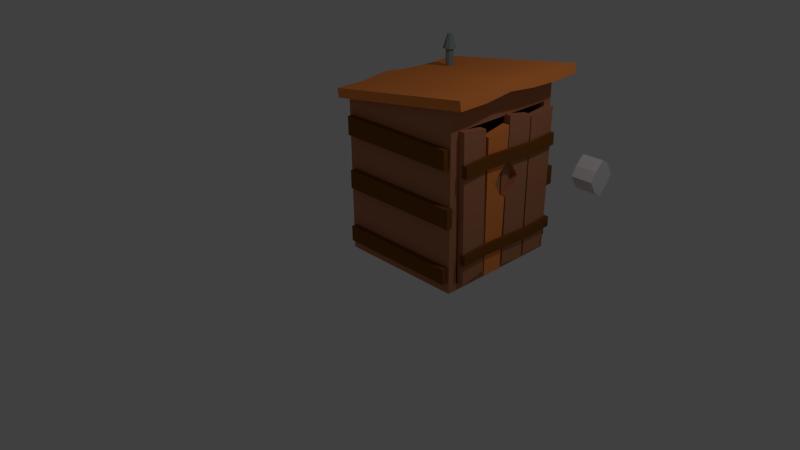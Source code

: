 # Source: OutHouse.blend  (saved by Blender 2.75.0; exported with 4.5.12 LTS)
import bpy
from mathutils import Matrix  # noqa: F401  (used for matrix-valued properties, if any)

bpy.ops.wm.read_factory_settings(use_empty=True)
scene = bpy.context.scene
scene.name = 'Scene'

# ---- collections
col_collection_1 = bpy.data.collections.new('Collection 1'); scene.collection.children.link(col_collection_1)

# ---- materials (node trees are filled in below, after node groups)
mat_thing = bpy.data.materials.new('THING')
mat_thing.alpha_threshold = 0.0
mat_thing.use_transparent_shadow = False
mat_thing.diffuse_color = (0.2449, 0.3588, 0.3588, 1.0)
mat_thing.roughness = 0.5
mat_woodbar = bpy.data.materials.new('WoodBar')
mat_woodbar.alpha_threshold = 0.0
mat_woodbar.use_transparent_shadow = False
mat_woodbar.diffuse_color = (0.2266, 0.07948, 0.01362, 1.0)
mat_woodbar.roughness = 0.5
mat_orangewood = bpy.data.materials.new('OrangeWood')
mat_orangewood.alpha_threshold = 0.0
mat_orangewood.use_transparent_shadow = False
mat_orangewood.diffuse_color = (1.0, 0.3012, 0.07126, 1.0)
mat_orangewood.roughness = 0.5
mat_lightishwood = bpy.data.materials.new('LightIshWood')
mat_lightishwood.alpha_threshold = 0.0
mat_lightishwood.use_transparent_shadow = False
mat_lightishwood.diffuse_color = (0.5382, 0.2208, 0.1119, 1.0)
mat_lightishwood.roughness = 0.5

# ---- material node trees

# ---- world
world_world = bpy.data.worlds.new('World'); scene.world = world_world
world_world.color = (0.05088, 0.05088, 0.05088)
world_world.use_sun_shadow = False
world_world.sun_shadow_jitter_overblur = 0.0
world_world.cycles.sampling_method = 'MANUAL'
world_world.cycles.sample_map_resolution = 256

# ---- cameras
cam_camera = bpy.data.cameras.new('Camera')
cam_camera.clip_end = 100.0
cam_camera.lens = 35.0
cam_camera.sensor_width = 32.0
cam_camera.sensor_height = 18.0
cam_camera.ortho_scale = 7.314
cam_camera.dof.focus_distance = 0.0
cam_camera.dof.aperture_fstop = 128.0

# ---- lights
light_lamp = bpy.data.lights.new('Lamp', 'POINT')
light_lamp.transmission_factor = 0.0
light_lamp.cutoff_distance = 30.0
light_lamp.energy = 100.0
light_lamp.shadow_buffer_clip_start = 1.001
light_lamp.shadow_soft_size = 0.1
light_lamp.shadow_maximum_resolution = 0.006
light_lamp.use_absolute_resolution = True
light_lamp.cycles.use_multiple_importance_sampling = False

# ---- meshes
me_cylinder = bpy.data.meshes.new('Cylinder')
me_cylinder.from_pydata([(0.0, 1.0, -1.0), (0.0, 1.0, 3.908), (0.7071, 0.7071, -1.0), (0.7071, 0.7071, 3.908), (1.0, -4.371e-08, -1.0), (1.0, -4.371e-08, 3.908), (0.7071, -0.7071, -1.0), (0.7071, -0.7071, 3.908), (-8.742e-08, -1.0, -1.0), (-8.742e-08, -1.0, 3.908), (-0.7071, -0.7071, -1.0), (-0.7071, -0.7071, 3.908), (-1.0, 1.192e-08, -1.0), (-1.0, 1.192e-08, 3.908), (-0.7071, 0.7071, -1.0), (-0.7071, 0.7071, 3.908), (1.233, 1.233, 3.951), (5.541e-09, 1.744, 3.951), (1.744, -8.176e-08, 3.951), (1.233, -1.233, 3.951), (-1.469e-07, -1.744, 3.951), (-1.233, -1.233, 3.951), (-1.744, 1.525e-08, 3.951), (-1.233, 1.233, 3.951), (0.4219, 0.4219, 7.591), (-4.712e-08, 0.5967, 7.591), (0.5967, -2.798e-08, 7.591), (0.4219, -0.4219, 7.591), (-9.928e-08, -0.5967, 7.591), (-0.4219, -0.4219, 7.591), (-0.5967, 5.219e-09, 7.591), (-0.4219, 0.4219, 7.591)], [], [(0, 1, 3, 2), (2, 3, 5, 4), (4, 5, 7, 6), (6, 7, 9, 8), (8, 9, 11, 10), (10, 11, 13, 12), (9, 7, 19, 20), (14, 15, 1, 0), (12, 13, 15, 14), (0, 2, 4, 6, 8, 10, 12, 14), (19, 18, 26, 27), (15, 13, 22, 23), (5, 3, 16, 18), (11, 9, 20, 21), (1, 15, 23, 17), (3, 1, 17, 16), (7, 5, 18, 19), (13, 11, 21, 22), (24, 25, 31, 30, 29, 28, 27, 26), (16, 17, 25, 24), (17, 23, 31, 25), (22, 21, 29, 30), (20, 19, 27, 28), (18, 16, 24, 26), (23, 22, 30, 31), (21, 20, 28, 29)])
me_cylinder.materials.append(mat_thing)
me_cylinder.use_remesh_preserve_volume = False
me_cylinder.use_remesh_preserve_attributes = False
me_cylinder.use_mirror_vertex_groups = False
me_cylinder.update()
me_cube_026 = bpy.data.meshes.new('Cube.026')
me_cube_026.from_pydata([(-1.0, -1.15, -1.15), (-1.0, -1.0, 1.0), (-1.0, 1.0, -1.0), (-1.0, 1.15, 1.15), (1.0, -1.15, -1.15), (1.0, -1.0, 1.0), (1.0, 1.0, -1.0), (1.0, 1.15, 1.15), (-1.0, -1.328, -0.3279), (-1.0, 1.328, 0.3279), (1.0, 1.328, 0.3279), (1.0, -1.328, -0.3279), (-1.0, -0.0487, 1.199), (-1.0, 0.0487, -1.199), (1.0, -0.0487, 1.199), (1.0, 0.0487, -1.199), (1.0, 0.0, 0.0), (-1.0, 0.0, 0.0)], [], [(17, 9, 2, 13), (9, 10, 6, 2), (16, 11, 4, 15), (11, 8, 0, 4), (13, 2, 6, 15), (14, 7, 3, 12), (5, 1, 8, 11), (14, 5, 11, 16), (3, 7, 10, 9), (12, 3, 9, 17), (1, 12, 17, 8), (7, 14, 16, 10), (5, 14, 12, 1), (0, 13, 15, 4), (10, 16, 15, 6), (8, 17, 13, 0)])
me_cube_026.use_remesh_preserve_volume = False
me_cube_026.use_remesh_preserve_attributes = False
me_cube_026.use_mirror_vertex_groups = False
me_cube_026.update()
me_cube_018 = bpy.data.meshes.new('Cube.018')
me_cube_018.from_pydata([(-1.0, -1.0, -1.0), (-1.0, -1.0, 1.0), (-1.0, 1.0, -1.0), (-1.0, 1.0, 1.0), (1.0, -1.0, -1.0), (1.0, -1.0, 1.0), (1.0, 1.0, -1.0), (1.0, 1.0, 1.0)], [], [(1, 3, 2, 0), (3, 7, 6, 2), (7, 5, 4, 6), (5, 1, 0, 4), (0, 2, 6, 4), (5, 7, 3, 1)])
me_cube_018.materials.append(mat_woodbar)
me_cube_018.use_remesh_preserve_volume = False
me_cube_018.use_remesh_preserve_attributes = False
me_cube_018.use_mirror_vertex_groups = False
me_cube_018.update()
me_cube_017 = bpy.data.meshes.new('Cube.017')
me_cube_017.from_pydata([(-1.0, -1.0, -1.0), (-1.0, -1.0, 1.0), (-1.0, 1.0, -1.0), (-1.0, 1.0, 1.0), (1.0, -1.0, -1.0), (1.0, -1.0, 1.0), (1.0, 1.0, -1.0), (1.0, 1.0, 1.0)], [], [(1, 3, 2, 0), (3, 7, 6, 2), (7, 5, 4, 6), (5, 1, 0, 4), (0, 2, 6, 4), (5, 7, 3, 1)])
me_cube_017.materials.append(mat_woodbar)
me_cube_017.use_remesh_preserve_volume = False
me_cube_017.use_remesh_preserve_attributes = False
me_cube_017.use_mirror_vertex_groups = False
me_cube_017.update()
me_cube_016 = bpy.data.meshes.new('Cube.016')
me_cube_016.from_pydata([(-1.0, -1.0, -1.0), (-1.0, -1.0, 1.0), (-1.0, 1.0, -1.0), (-1.0, 1.0, 1.0), (1.0, -1.0, -1.0), (1.0, -1.0, 1.0), (1.0, 1.0, -1.0), (1.0, 1.0, 1.0)], [], [(1, 3, 2, 0), (3, 7, 6, 2), (7, 5, 4, 6), (5, 1, 0, 4), (0, 2, 6, 4), (5, 7, 3, 1)])
me_cube_016.materials.append(mat_woodbar)
me_cube_016.use_remesh_preserve_volume = False
me_cube_016.use_remesh_preserve_attributes = False
me_cube_016.use_mirror_vertex_groups = False
me_cube_016.update()
me_cube_015 = bpy.data.meshes.new('Cube.015')
me_cube_015.from_pydata([(-1.0, -1.0, -1.0), (-1.0, -1.0, 1.0), (-1.0, 1.0, -1.0), (-1.0, 1.0, 1.0), (1.0, -1.0, -1.0), (1.0, -1.0, 1.0), (1.0, 1.0, -1.0), (1.0, 1.0, 1.0)], [], [(1, 3, 2, 0), (3, 7, 6, 2), (7, 5, 4, 6), (5, 1, 0, 4), (0, 2, 6, 4), (5, 7, 3, 1)])
me_cube_015.materials.append(mat_woodbar)
me_cube_015.use_remesh_preserve_volume = False
me_cube_015.use_remesh_preserve_attributes = False
me_cube_015.use_mirror_vertex_groups = False
me_cube_015.update()
me_cube_014 = bpy.data.meshes.new('Cube.014')
me_cube_014.from_pydata([(-1.0, -1.0, -1.0), (-1.0, -1.0, 1.0), (-1.0, 1.0, -1.0), (-1.0, 1.0, 1.0), (1.0, -1.0, -1.0), (1.0, -1.0, 1.0), (1.0, 1.0, -1.0), (1.0, 1.0, 1.0)], [], [(1, 3, 2, 0), (3, 7, 6, 2), (7, 5, 4, 6), (5, 1, 0, 4), (0, 2, 6, 4), (5, 7, 3, 1)])
me_cube_014.materials.append(mat_woodbar)
me_cube_014.use_remesh_preserve_volume = False
me_cube_014.use_remesh_preserve_attributes = False
me_cube_014.use_mirror_vertex_groups = False
me_cube_014.update()
me_cube_013 = bpy.data.meshes.new('Cube.013')
me_cube_013.from_pydata([(-1.0, -1.0, -1.0), (-1.0, -1.0, 1.0), (-1.0, 1.0, -1.0), (-1.0, 1.0, 1.0), (1.0, -1.0, -1.0), (1.0, -1.0, 1.0), (1.0, 1.0, -1.0), (1.0, 1.0, 1.0)], [], [(1, 3, 2, 0), (3, 7, 6, 2), (7, 5, 4, 6), (5, 1, 0, 4), (0, 2, 6, 4), (5, 7, 3, 1)])
me_cube_013.materials.append(mat_woodbar)
me_cube_013.use_remesh_preserve_volume = False
me_cube_013.use_remesh_preserve_attributes = False
me_cube_013.use_mirror_vertex_groups = False
me_cube_013.update()
me_cube_012 = bpy.data.meshes.new('Cube.012')
me_cube_012.from_pydata([(-1.0, -1.0, -1.0), (-1.0, -1.0, 1.0), (-1.0, 1.0, -1.0), (-1.0, 1.0, 1.0), (1.0, -1.0, -1.0), (1.0, -1.0, 1.0), (1.0, 1.0, -1.0), (1.0, 1.0, 1.0), (-1.0, -0.6, 1.0), (-0.9938, -0.2001, 1.698), (-1.0, 0.2, 1.0), (-1.002, 0.6, 0.7776), (-1.002, 0.6, -1.222), (-1.0, 0.2, -1.0), (-0.9938, -0.2001, -0.3025), (-1.0, -0.6, -1.0), (0.998, 0.6, 0.7776), (1.0, 0.2, 1.0), (1.006, -0.2001, 1.698), (1.0, -0.6, 1.0), (1.0, -0.6, -1.0), (1.006, -0.2001, -0.3025), (1.0, 0.2, -1.0), (0.998, 0.6, -1.222)], [], [(11, 3, 2, 12), (3, 7, 6, 2), (19, 5, 4, 20), (5, 1, 0, 4), (12, 2, 6, 23), (16, 7, 3, 11), (5, 19, 8, 1), (19, 18, 9, 8), (18, 17, 10, 9), (17, 16, 11, 10), (0, 15, 20, 4), (15, 14, 21, 20), (14, 13, 22, 21), (13, 12, 23, 22), (7, 16, 23, 6), (16, 17, 22, 23), (17, 18, 21, 22), (18, 19, 20, 21), (1, 8, 15, 0), (8, 9, 14, 15), (9, 10, 13, 14), (10, 11, 12, 13)])
me_cube_012.materials.append(mat_orangewood)
me_cube_012.use_remesh_preserve_volume = False
me_cube_012.use_remesh_preserve_attributes = False
me_cube_012.use_mirror_vertex_groups = False
me_cube_012.update()
me_cube_009 = bpy.data.meshes.new('Cube.009')
me_cube_009.from_pydata([(-1.0, -1.0, -1.0), (-0.9249, -1.0, 1.0), (-1.0, 1.0, -1.0), (-1.0, 1.0, 1.0), (-0.9249, -1.0, -0.9121), (-1.0, 1.0, -0.9121), (-1.078, -1.0, -0.9121), (-1.078, -1.0, 1.0), (-1.078, 1.0, 1.0), (-1.078, 1.0, -0.9121), (-1.078, 1.0, -1.0), (-1.078, -1.0, -1.0), (0.0, 1.0, 1.0), (0.0, 1.0, -1.0), (0.0, -1.0, 1.0), (0.0, -1.0, -1.0), (0.0, -1.0, -0.9121), (0.0, 1.0, -0.9121), (-0.9249, -32.83, -0.9121), (-0.9249, -32.83, 1.0), (-1.0, -32.83, -1.0), (-1.078, -32.83, -0.9121), (-1.078, -32.83, 1.0), (-1.078, -32.83, -1.0), (1.502e-07, -32.83, -1.0), (0.0, -32.83, -0.9121), (-1.0, -1.0, 1.14), (-1.0, 1.0, 1.14), (0.0, -1.0, 1.14), (-1.0, -32.83, 1.33), (-1.078, -1.0, 1.14), (-1.078, 1.0, 1.14), (-1.078, -32.83, 1.33), (0.0, 1.0, 1.14), (-0.9249, -31.08, 1.0), (-1.078, -31.08, 1.0), (-0.9249, -31.08, -0.9121), (0.0, -31.08, -0.9121), (0.0, -31.08, -1.0), (-1.078, -31.08, -1.0), (-1.078, -31.08, -0.9121), (-1.0, -31.08, -1.0), (-1.0, -31.08, 1.33), (-1.078, -31.08, 1.33), (0.0, -32.83, 1.33), (0.0, -32.83, 1.0), (0.0, -31.08, 1.0), (0.0, -31.08, 1.33)], [], [(5, 2, 10, 9), (36, 34, 19, 18), (22, 19, 29, 32), (14, 1, 4, 16), (3, 5, 9, 8), (6, 9, 10, 11), (7, 8, 9, 6), (37, 36, 18, 25), (2, 0, 11, 10), (3, 8, 31, 27), (34, 1, 26, 42), (3, 12, 17, 5), (0, 2, 13, 15), (5, 17, 13, 2), (25, 18, 20, 24), (18, 19, 22, 21), (20, 18, 21, 23), (38, 37, 25, 24), (40, 39, 23, 21), (41, 38, 24, 20), (39, 41, 20, 23), (35, 40, 21, 22), (28, 33, 27, 26), (42, 43, 32, 29), (26, 27, 31, 30), (12, 3, 27, 33), (8, 7, 30, 31), (35, 22, 32, 43), (1, 14, 28, 26), (7, 35, 43, 30), (26, 30, 43, 42), (7, 6, 40, 35), (11, 0, 41, 39), (0, 15, 38, 41), (6, 11, 39, 40), (15, 16, 37, 38), (42, 29, 44, 47), (16, 4, 36, 37), (4, 1, 34, 36), (45, 46, 47, 44), (34, 42, 47, 46), (19, 34, 46, 45), (29, 19, 45, 44), (14, 46, 34, 1)])
me_cube_009.materials.append(mat_lightishwood)
me_cube_009.use_remesh_preserve_volume = False
me_cube_009.use_remesh_preserve_attributes = False
me_cube_009.use_mirror_vertex_groups = False
me_cube_009.update()
me_cube_022 = bpy.data.meshes.new('Cube.022')
me_cube_022.from_pydata([(-1.0, -1.0, -0.9874), (-1.0, -1.0, 0.8917), (-1.0, 0.9011, -1.0), (-1.0, 1.0, 0.9312), (1.0, -1.0, -0.9874), (1.0, -1.0, 0.8917), (1.0, 0.9011, -1.0), (1.0, 1.0, 0.9312)], [], [(1, 3, 2, 0), (3, 7, 6, 2), (7, 5, 4, 6), (5, 1, 0, 4), (0, 2, 6, 4), (5, 7, 3, 1)])
_ca = me_cube_022.color_attributes.new('Col', 'BYTE_COLOR', 'CORNER')
_ca.data.foreach_set('color', [1.0, 1.0, 1.0, 1.0, 1.0, 1.0, 1.0, 1.0, 1.0, 1.0, 1.0, 1.0, 1.0, 1.0, 1.0, 1.0, 1.0, 1.0, 1.0, 1.0, 1.0, 1.0, 1.0, 1.0, 1.0, 1.0, 1.0, 1.0, 1.0, 1.0, 1.0, 1.0, 1.0, 1.0, 1.0, 1.0, 1.0, 1.0, 1.0, 1.0, 1.0, 1.0, 1.0, 1.0, 1.0, 1.0, 1.0, 1.0, 1.0, 1.0, 1.0, 1.0, 1.0, 1.0, 1.0, 1.0, 1.0, 1.0, 1.0, 1.0, 1.0, 1.0, 1.0, 1.0, 1.0, 1.0, 1.0, 1.0, 1.0, 1.0, 1.0, 1.0, 1.0, 1.0, 1.0, 1.0, 1.0, 1.0, 1.0, 1.0, 1.0, 1.0, 1.0, 1.0, 1.0, 1.0, 1.0, 1.0, 1.0, 1.0, 1.0, 1.0, 1.0, 1.0, 1.0, 1.0])
me_cube_022.materials.append(mat_lightishwood)
me_cube_022.use_remesh_preserve_volume = False
me_cube_022.use_remesh_preserve_attributes = False
me_cube_022.use_mirror_vertex_groups = False
me_cube_022.update()
me_cube_023 = bpy.data.meshes.new('Cube.023')
me_cube_023.from_pydata([(-1.0, -1.0, -1.0), (-1.0, -1.0, 1.0), (-1.0, 1.0, -1.0), (-1.0, 1.0, 1.0), (1.0, -1.0, -1.0), (1.0, -1.0, 1.0), (1.0, 1.0, -1.0), (1.0, 1.0, 1.0), (-0.5, 1.0, 1.273), (0.0, 1.0, 1.0), (0.5, 1.0, 0.7585), (0.5, 1.0, -1.242), (0.0, 1.0, -1.0), (-0.5, 1.0, -0.7271), (0.5, -1.0, 0.7585), (0.0, -1.0, 1.0), (-0.5, -1.0, 1.273), (-0.5, -1.0, -0.7271), (0.0, -1.0, -1.0), (0.5, -1.0, -1.242)], [], [(1, 3, 2, 0), (10, 7, 6, 11), (7, 5, 4, 6), (16, 1, 0, 17), (19, 11, 6, 4), (16, 8, 3, 1), (5, 7, 10, 14), (14, 10, 9, 15), (15, 9, 8, 16), (0, 2, 13, 17), (17, 13, 12, 18), (18, 12, 11, 19), (5, 14, 19, 4), (14, 15, 18, 19), (15, 16, 17, 18), (3, 8, 13, 2), (8, 9, 12, 13), (9, 10, 11, 12)])
me_cube_023.materials.append(mat_woodbar)
me_cube_023.use_remesh_preserve_volume = False
me_cube_023.use_remesh_preserve_attributes = False
me_cube_023.use_mirror_vertex_groups = False
me_cube_023.update()
me_cube_019 = bpy.data.meshes.new('Cube.019')
me_cube_019.from_pydata([(-1.0, -1.0, -1.0), (-1.0, -1.0, 1.0), (-1.0, 1.0, -0.9246), (-1.0, 1.0, 0.9493), (1.0, -1.0, -1.0), (1.0, -1.0, 1.0), (1.0, 1.0, -0.9246), (1.0, 1.0, 0.9493)], [], [(1, 3, 2, 0), (3, 7, 6, 2), (7, 5, 4, 6), (5, 1, 0, 4), (0, 2, 6, 4), (5, 7, 3, 1)])
_ca = me_cube_019.color_attributes.new('Col', 'BYTE_COLOR', 'CORNER')
_ca.data.foreach_set('color', [1.0, 1.0, 1.0, 1.0, 1.0, 1.0, 1.0, 1.0, 1.0, 1.0, 1.0, 1.0, 1.0, 1.0, 1.0, 1.0, 1.0, 1.0, 1.0, 1.0, 1.0, 1.0, 1.0, 1.0, 1.0, 1.0, 1.0, 1.0, 1.0, 1.0, 1.0, 1.0, 1.0, 1.0, 1.0, 1.0, 1.0, 1.0, 1.0, 1.0, 1.0, 1.0, 1.0, 1.0, 1.0, 1.0, 1.0, 1.0, 1.0, 1.0, 1.0, 1.0, 1.0, 1.0, 1.0, 1.0, 1.0, 1.0, 1.0, 1.0, 1.0, 1.0, 1.0, 1.0, 1.0, 1.0, 1.0, 1.0, 1.0, 1.0, 1.0, 1.0, 1.0, 1.0, 1.0, 1.0, 1.0, 1.0, 1.0, 1.0, 1.0, 1.0, 1.0, 1.0, 1.0, 1.0, 1.0, 1.0, 1.0, 1.0, 1.0, 1.0, 1.0, 1.0, 1.0, 1.0])
me_cube_019.materials.append(mat_lightishwood)
me_cube_019.use_remesh_preserve_volume = False
me_cube_019.use_remesh_preserve_attributes = False
me_cube_019.use_mirror_vertex_groups = False
me_cube_019.update()
me_cube_020 = bpy.data.meshes.new('Cube.020')
me_cube_020.from_pydata([(-1.0, -1.0, 0.8293), (-1.0, 1.0, 0.8945), (-1.0, 0.6469, -1.022), (-1.0, -1.0, -1.0), (1.0, -1.0, 0.8293), (1.0, -1.0, -1.0), (1.0, 1.0, 0.8945), (1.0, 0.9146, 0.4312), (-0.7111, 0.9146, 0.4312), (-0.7111, 0.8729, 0.2046), (-0.7111, 0.8683, 0.1796), (-0.7111, 0.8298, -0.02944), (1.0, 0.8298, -0.02944), (1.0, 0.6469, -1.022), (1.0, 0.3535, 0.02591), (1.0, -0.2167, 0.1962), (1.0, 0.2123, 0.3144), (-0.7111, 0.3535, 0.02591), (-0.7111, -0.2167, 0.1962), (-0.7111, 0.2123, 0.3144)], [], [(0, 1, 2, 3), (4, 0, 3, 5), (4, 6, 1, 0), (1, 6, 7, 8, 9, 10, 11, 12, 13, 2), (3, 2, 13, 5), (6, 4, 5, 13, 12, 14, 15, 16, 7), (14, 12, 11, 17), (15, 14, 17, 18), (11, 10, 17), (16, 15, 18, 19), (10, 9, 19, 18, 17), (8, 7, 16, 19), (9, 8, 19)])
me_cube_020.polygons.foreach_set('material_index', [0, 0, 0, 0, 0, 0, 0, 0, 1, 0, 1, 0, 1])
_ca = me_cube_020.color_attributes.new('Col', 'BYTE_COLOR', 'CORNER')
_ca.data.foreach_set('color', [1.0, 1.0, 1.0, 1.0, 1.0, 1.0, 1.0, 1.0, 1.0, 1.0, 1.0, 1.0, 1.0, 1.0, 1.0, 1.0, 1.0, 1.0, 1.0, 1.0, 1.0, 1.0, 1.0, 1.0, 1.0, 1.0, 1.0, 1.0, 1.0, 1.0, 1.0, 1.0, 1.0, 1.0, 1.0, 1.0, 1.0, 1.0, 1.0, 1.0, 1.0, 1.0, 1.0, 1.0, 1.0, 1.0, 1.0, 1.0, 1.0, 1.0, 1.0, 1.0, 1.0, 1.0, 1.0, 1.0, 1.0, 1.0, 1.0, 1.0, 0.9911, 0.9911, 0.9911, 0.9961, 1.0, 1.0, 1.0, 1.0, 1.0, 1.0, 1.0, 1.0, 1.0, 1.0, 1.0, 1.0, 1.0, 1.0, 1.0, 1.0, 1.0, 1.0, 1.0, 1.0, 1.0, 1.0, 1.0, 1.0, 1.0, 1.0, 1.0, 1.0, 1.0, 1.0, 1.0, 1.0, 1.0, 1.0, 1.0, 1.0, 1.0, 1.0, 1.0, 1.0, 1.0, 1.0, 1.0, 1.0, 1.0, 1.0, 1.0, 1.0, 1.0, 1.0, 1.0, 1.0, 1.0, 1.0, 1.0, 1.0, 1.0, 1.0, 1.0, 1.0, 1.0, 1.0, 1.0, 1.0, 0.9911, 0.9911, 0.9911, 0.9961, 1.0, 1.0, 1.0, 1.0, 1.0, 1.0, 1.0, 1.0, 1.0, 1.0, 1.0, 1.0, 1.0, 1.0, 1.0, 1.0, 1.0, 1.0, 1.0, 1.0, 1.0, 1.0, 1.0, 1.0, 1.0, 1.0, 1.0, 1.0, 1.0, 1.0, 1.0, 1.0, 1.0, 1.0, 1.0, 1.0, 1.0, 1.0, 1.0, 1.0, 1.0, 1.0, 1.0, 1.0, 1.0, 1.0, 1.0, 1.0, 1.0, 1.0, 1.0, 1.0, 1.0, 1.0, 1.0, 1.0, 1.0, 1.0, 1.0, 1.0, 1.0, 1.0, 1.0, 1.0, 1.0, 1.0, 1.0, 1.0, 1.0, 1.0, 1.0, 1.0, 1.0, 1.0, 1.0, 1.0, 1.0, 1.0, 1.0, 1.0, 1.0, 1.0, 1.0, 1.0, 1.0, 1.0, 1.0, 1.0, 1.0, 1.0, 1.0, 1.0, 1.0, 1.0, 1.0, 1.0, 1.0, 1.0, 1.0, 1.0, 1.0, 1.0, 1.0, 1.0, 1.0, 1.0, 1.0, 1.0, 1.0, 1.0, 1.0, 1.0, 1.0, 1.0, 1.0, 1.0])
me_cube_020.materials.append(mat_orangewood)
me_cube_020.materials.append(mat_lightishwood)
me_cube_020.use_remesh_preserve_volume = False
me_cube_020.use_remesh_preserve_attributes = False
me_cube_020.use_mirror_vertex_groups = False
me_cube_020.update()
me_cube_021 = bpy.data.meshes.new('Cube.021')
me_cube_021.from_pydata([(-1.0, -1.0, 1.0), (-1.0, 1.0, 0.9349), (-1.0, 1.0, -1.0), (-1.0, -1.0, -0.9732), (1.0, -1.0, 1.0), (1.0, -1.0, -0.9732), (1.0, -1.0, -0.0397), (-0.7298, -1.0, -0.03973), (-0.7139, -1.0, 0.1807), (-0.7116, -1.0, 0.2119), (-0.6968, -1.0, 0.4166), (1.0, -1.0, 0.4161), (1.0, 1.0, 0.9349), (1.0, 1.0, -1.0), (1.0, -0.5508, 0.3637), (1.0, 0.007185, 0.1961), (1.0, -0.3798, 0.0759), (-0.7116, -0.3781, 0.07618), (-0.6968, 0.008879, 0.1964), (-0.6935, -0.5491, 0.3639)], [], [(0, 1, 2, 3), (4, 0, 3, 5, 6, 7, 8, 9, 10, 11), (4, 12, 1, 0), (1, 12, 13, 2), (3, 2, 13, 5), (12, 4, 11, 14, 15, 16, 6, 5, 13), (9, 8, 17, 18, 19), (10, 9, 19), (15, 14, 19, 18), (16, 15, 18, 17), (8, 7, 17), (14, 11, 10, 19), (7, 6, 16, 17)])
_ca = me_cube_021.color_attributes.new('Col', 'BYTE_COLOR', 'CORNER')
_ca.data.foreach_set('color', [1.0, 1.0, 1.0, 1.0, 1.0, 1.0, 1.0, 1.0, 1.0, 1.0, 1.0, 1.0, 1.0, 1.0, 1.0, 1.0, 1.0, 1.0, 1.0, 1.0, 1.0, 1.0, 1.0, 1.0, 1.0, 1.0, 1.0, 1.0, 1.0, 1.0, 1.0, 1.0, 1.0, 1.0, 1.0, 1.0, 0.9911, 0.9911, 0.9911, 0.9961, 1.0, 1.0, 1.0, 1.0, 1.0, 1.0, 1.0, 1.0, 1.0, 1.0, 1.0, 1.0, 1.0, 1.0, 1.0, 1.0, 1.0, 1.0, 1.0, 1.0, 1.0, 1.0, 1.0, 1.0, 1.0, 1.0, 1.0, 1.0, 1.0, 1.0, 1.0, 1.0, 1.0, 1.0, 1.0, 1.0, 1.0, 1.0, 1.0, 1.0, 1.0, 1.0, 1.0, 1.0, 1.0, 1.0, 1.0, 1.0, 1.0, 1.0, 1.0, 1.0, 1.0, 1.0, 1.0, 1.0, 1.0, 1.0, 1.0, 1.0, 1.0, 1.0, 1.0, 1.0, 1.0, 1.0, 1.0, 1.0, 1.0, 1.0, 1.0, 1.0, 1.0, 1.0, 1.0, 1.0, 0.9911, 0.9911, 0.9911, 0.9961, 1.0, 1.0, 1.0, 1.0, 1.0, 1.0, 1.0, 1.0, 1.0, 1.0, 1.0, 1.0, 1.0, 1.0, 1.0, 1.0, 1.0, 1.0, 1.0, 1.0, 1.0, 1.0, 1.0, 1.0, 1.0, 1.0, 1.0, 1.0, 1.0, 1.0, 1.0, 1.0, 1.0, 1.0, 1.0, 1.0, 1.0, 1.0, 1.0, 1.0, 1.0, 1.0, 1.0, 1.0, 1.0, 1.0, 1.0, 1.0, 1.0, 1.0, 1.0, 1.0, 1.0, 1.0, 1.0, 1.0, 1.0, 1.0, 1.0, 1.0, 1.0, 1.0, 1.0, 1.0, 1.0, 1.0, 1.0, 1.0, 1.0, 1.0, 1.0, 1.0, 1.0, 1.0, 1.0, 1.0, 1.0, 1.0, 1.0, 1.0, 1.0, 1.0, 1.0, 1.0, 1.0, 1.0, 1.0, 1.0, 1.0, 1.0, 1.0, 1.0, 1.0, 1.0, 1.0, 1.0, 1.0, 1.0, 1.0, 1.0, 1.0, 1.0, 1.0, 1.0, 1.0, 1.0, 1.0, 1.0, 1.0, 1.0, 1.0, 1.0, 1.0, 1.0, 1.0, 1.0, 1.0, 1.0, 1.0, 1.0, 1.0, 1.0, 1.0, 1.0, 1.0, 1.0, 1.0, 1.0])
me_cube_021.materials.append(mat_lightishwood)
me_cube_021.use_remesh_preserve_volume = False
me_cube_021.use_remesh_preserve_attributes = False
me_cube_021.use_mirror_vertex_groups = False
me_cube_021.update()
me_cube_025 = bpy.data.meshes.new('Cube.025')
me_cube_025.from_pydata([(-1.0, -1.0, -1.0), (-1.0, -1.0, 1.0), (-1.0, 1.0, -1.0), (-1.0, 1.0, 1.0), (1.0, -1.0, -1.0), (1.0, -1.0, 1.0), (1.0, 1.0, -1.0), (1.0, 1.0, 1.0), (-0.5, 1.0, 1.273), (0.0, 1.0, 1.0), (0.5, 1.0, 0.7585), (0.5, 1.0, -1.242), (0.0, 1.0, -1.0), (-0.5, 1.0, -0.7271), (0.5, -1.0, 0.7585), (0.0, -1.0, 1.0), (-0.5, -1.0, 1.273), (-0.5, -1.0, -0.7271), (0.0, -1.0, -1.0), (0.5, -1.0, -1.242)], [], [(1, 3, 2, 0), (10, 7, 6, 11), (7, 5, 4, 6), (16, 1, 0, 17), (19, 11, 6, 4), (16, 8, 3, 1), (5, 7, 10, 14), (14, 10, 9, 15), (15, 9, 8, 16), (0, 2, 13, 17), (17, 13, 12, 18), (18, 12, 11, 19), (5, 14, 19, 4), (14, 15, 18, 19), (15, 16, 17, 18), (3, 8, 13, 2), (8, 9, 12, 13), (9, 10, 11, 12)])
me_cube_025.materials.append(mat_woodbar)
me_cube_025.use_remesh_preserve_volume = False
me_cube_025.use_remesh_preserve_attributes = False
me_cube_025.use_mirror_vertex_groups = False
me_cube_025.update()
me_cube_027 = bpy.data.meshes.new('Cube.027')
me_cube_027.from_pydata([(-1.0, -1.0, -1.0), (-1.0, -1.0, 1.0), (-1.0, 1.0, -1.0), (-1.0, 1.0, 1.0), (1.0, -1.0, -1.0), (1.0, -1.0, 1.0), (1.0, 1.0, -1.0), (1.0, 1.0, 1.0), (-0.5, 1.0, 1.273), (0.0, 1.0, 1.0), (0.5, 1.0, 0.7585), (0.5, 1.0, -1.242), (0.0, 1.0, -1.0), (-0.5, 1.0, -0.7271), (0.5, -1.0, 0.7585), (0.0, -1.0, 1.0), (-0.5, -1.0, 1.273), (-0.5, -1.0, -0.7271), (0.0, -1.0, -1.0), (0.5, -1.0, -1.242)], [], [(1, 3, 2, 0), (10, 7, 6, 11), (7, 5, 4, 6), (16, 1, 0, 17), (19, 11, 6, 4), (16, 8, 3, 1), (5, 7, 10, 14), (14, 10, 9, 15), (15, 9, 8, 16), (0, 2, 13, 17), (17, 13, 12, 18), (18, 12, 11, 19), (5, 14, 19, 4), (14, 15, 18, 19), (15, 16, 17, 18), (3, 8, 13, 2), (8, 9, 12, 13), (9, 10, 11, 12)])
me_cube_027.materials.append(mat_woodbar)
me_cube_027.use_remesh_preserve_volume = False
me_cube_027.use_remesh_preserve_attributes = False
me_cube_027.use_mirror_vertex_groups = False
me_cube_027.update()
me_cube_028 = bpy.data.meshes.new('Cube.028')
me_cube_028.from_pydata([(-1.0, -1.0, -1.0), (-1.0, -1.0, 1.0), (-1.0, 1.0, -1.0), (-1.0, 1.0, 1.0), (1.0, -1.0, -1.0), (1.0, -1.0, 1.0), (1.0, 1.0, -1.0), (1.0, 1.0, 1.0), (-0.5, 1.0, 1.273), (0.0, 1.0, 1.0), (0.5, 1.0, 0.7585), (0.5, 1.0, -1.242), (0.0, 1.0, -1.0), (-0.5, 1.0, -0.7271), (0.5, -1.0, 0.7585), (0.0, -1.0, 1.0), (-0.5, -1.0, 1.273), (-0.5, -1.0, -0.7271), (0.0, -1.0, -1.0), (0.5, -1.0, -1.242)], [], [(1, 3, 2, 0), (10, 7, 6, 11), (7, 5, 4, 6), (16, 1, 0, 17), (19, 11, 6, 4), (16, 8, 3, 1), (5, 7, 10, 14), (14, 10, 9, 15), (15, 9, 8, 16), (0, 2, 13, 17), (17, 13, 12, 18), (18, 12, 11, 19), (5, 14, 19, 4), (14, 15, 18, 19), (15, 16, 17, 18), (3, 8, 13, 2), (8, 9, 12, 13), (9, 10, 11, 12)])
me_cube_028.materials.append(mat_woodbar)
me_cube_028.use_remesh_preserve_volume = False
me_cube_028.use_remesh_preserve_attributes = False
me_cube_028.use_mirror_vertex_groups = False
me_cube_028.update()

# ---- objects
ob_cylinder = bpy.data.objects.new('Cylinder', me_cylinder)
ob_cube_014 = bpy.data.objects.new('Cube.014', me_cube_026)
ob_cube_007 = bpy.data.objects.new('Cube.007', me_cube_018)
ob_cube_006 = bpy.data.objects.new('Cube.006', me_cube_017)
ob_cube_005 = bpy.data.objects.new('Cube.005', me_cube_016)
ob_cube_004 = bpy.data.objects.new('Cube.004', me_cube_015)
ob_cube_002 = bpy.data.objects.new('Cube.002', me_cube_014)
ob_cube_001 = bpy.data.objects.new('Cube.001', me_cube_013)
ob_cube = bpy.data.objects.new('Cube', me_cube_012)
ob_cube_003 = bpy.data.objects.new('Cube.003', me_cube_009)
ob_lamp = bpy.data.objects.new('Lamp', light_lamp)
ob_camera = bpy.data.objects.new('Camera', cam_camera)
ob_cube_011 = bpy.data.objects.new('Cube.011', me_cube_022)
ob_cube_012 = bpy.data.objects.new('Cube.012', me_cube_023)
ob_cube_008 = bpy.data.objects.new('Cube.008', me_cube_019)
ob_cube_009 = bpy.data.objects.new('Cube.009', me_cube_020)
ob_cube_010 = bpy.data.objects.new('Cube.010', me_cube_021)
ob_cube_013 = bpy.data.objects.new('Cube.013', me_cube_025)
ob_cube_015 = bpy.data.objects.new('Cube.015', me_cube_027)
ob_cube_016 = bpy.data.objects.new('Cube.016', me_cube_028)

# ---- transforms, parenting, visibility, modifiers, constraints
ob_cylinder.location = (-0.594, 0.5775, 2.222)
ob_cylinder.scale = (0.05, 0.05, 0.05)
ob_cylinder.lineart.crease_threshold = 0.0
ob_cube_014.location = (1.51, 0.8256, 1.238)
ob_cube_014.rotation_euler = (0.7854, -0.0, 0.0)
ob_cube_014.scale = (0.1402, 0.1402, 0.1402)
ob_cube_014.hide_viewport = True
ob_cube_014.lineart.crease_threshold = 0.0
ob_cube_007.location = (-0.03131, 0.9097, 1.704)
ob_cube_007.scale = (0.8062, 0.04031, 0.1209)
ob_cube_007.lineart.crease_threshold = 0.0
ob_cube_006.location = (0.009684, 0.9097, 1.003)
ob_cube_006.scale = (0.8295, 0.04031, 0.1209)
ob_cube_006.lineart.crease_threshold = 0.0
ob_cube_005.location = (-0.03235, 0.9097, 0.2415)
ob_cube_005.scale = (0.8062, 0.04031, 0.102)
ob_cube_005.lineart.crease_threshold = 0.0
ob_cube_004.location = (-0.03235, -0.8879, 0.2415)
ob_cube_004.scale = (0.8062, 0.04031, 0.102)
ob_cube_004.lineart.crease_threshold = 0.0
ob_cube_002.location = (0.009684, -0.8879, 1.003)
ob_cube_002.scale = (0.8295, 0.04031, 0.1209)
ob_cube_002.lineart.crease_threshold = 0.0
ob_cube_001.location = (-0.03131, -0.8879, 1.704)
ob_cube_001.scale = (0.8062, 0.04031, 0.1209)
ob_cube_001.lineart.crease_threshold = 0.0
ob_cube.location = (0.01513, 0.05327, 2.237)
ob_cube.rotation_euler = (-0.003346, -0.1484, 0.008588)
ob_cube.scale = (1.005, 1.0, 0.0598)
ob_cube.lineart.crease_threshold = 0.0
ob_cube_003.location = (-0.8378, 0.01308, 0.9988)
ob_cube_003.rotation_euler = (0.0, -0.0, 1.571)
ob_cube_003.scale = (0.8, 0.05, 1.0)
ob_cube_003.lineart.crease_threshold = 0.0
_m = ob_cube_003.modifiers.new('Mirror', 'MIRROR')
_m.use_clip = True
ob_lamp.location = (3.518, 0.1858, 5.904)
ob_lamp.rotation_euler = (0.6503, 0.05522, 1.866)
ob_lamp.lock_rotations_4d = False
ob_lamp.empty_display_type = 'ARROWS'
ob_lamp.color = (0.0, 0.0, 0.0, 0.0)
ob_lamp.lineart.crease_threshold = 0.0
ob_camera.location = (6.923, -7.327, 5.344)
ob_camera.rotation_euler = (1.109, 0.01082, 0.8149)
ob_camera.lock_rotations_4d = False
ob_camera.empty_display_type = 'ARROWS'
ob_camera.color = (0.0, 0.0, 0.0, 0.0)
ob_camera.display_type = 'WIRE'
ob_camera.lineart.crease_threshold = 0.0
ob_cube_011.location = (0.8446, 0.6047, 1.049)
ob_cube_011.rotation_euler = (-0.01541, -0.0003523, 0.01028)
ob_cube_011.scale = (0.04651, 0.1998, 0.9645)
ob_cube_011.lineart.crease_threshold = 0.0
ob_cube_012.parent = ob_cube_011
ob_cube_012.matrix_parent_inverse = Matrix(((21.5, 0.221, 0.007576, -18.3), (-0.05139, 5.003, -0.0771, -2.901), (-0.0005294, 0.01597, 1.037, -1.097), (0.0, 0.0, 0.0, 1.0)))
ob_cube_012.location = (0.8972, 0.04258, 0.4323)
ob_cube_012.rotation_euler = (0.0, -0.0, 1.571)
ob_cube_012.scale = (0.7717, 0.03858, 0.06681)
ob_cube_012.lineart.crease_threshold = 0.0
ob_cube_008.parent = ob_cube_011
ob_cube_008.matrix_parent_inverse = Matrix(((21.5, 0.221, 0.007576, -18.3), (-0.05139, 5.003, -0.0771, -2.901), (-0.0005294, 0.01597, 1.037, -1.097), (0.0, 0.0, 0.0, 1.0)))
ob_cube_008.location = (0.8446, -0.5393, 1.049)
ob_cube_008.rotation_euler = (0.01736, 0.001748, -0.01865)
ob_cube_008.scale = (0.04651, 0.1739, 0.9645)
ob_cube_008.lineart.crease_threshold = 0.0
ob_cube_009.parent = ob_cube_011
ob_cube_009.matrix_parent_inverse = Matrix(((21.5, 0.221, 0.007576, -18.3), (-0.05139, 5.003, -0.0771, -2.901), (-0.0005294, 0.01597, 1.037, -1.097), (0.0, 0.0, 0.0, 1.0)))
ob_cube_009.location = (0.8446, -0.1547, 1.049)
ob_cube_009.scale = (0.04651, 0.1739, 0.9645)
ob_cube_009.lineart.crease_threshold = 0.0
ob_cube_010.parent = ob_cube_011
ob_cube_010.matrix_parent_inverse = Matrix(((21.5, 0.221, 0.007576, -18.3), (-0.05139, 5.003, -0.0771, -2.901), (-0.0005294, 0.01597, 1.037, -1.097), (0.0, 0.0, 0.0, 1.0)))
ob_cube_010.location = (0.8446, 0.1979, 1.049)
ob_cube_010.rotation_euler = (-0.02568, -0.003383, 0.004064)
ob_cube_010.scale = (0.04651, 0.1852, 0.9645)
ob_cube_010.lineart.crease_threshold = 0.0
ob_cube_013.parent = ob_cube_011
ob_cube_013.matrix_parent_inverse = Matrix(((21.5, 0.221, 0.007576, -18.3), (-0.05139, 5.003, -0.0771, -2.901), (-0.0005294, 0.01597, 1.037, -1.097), (0.0, 0.0, 0.0, 1.0)))
ob_cube_013.location = (0.8972, 0.04258, 1.546)
ob_cube_013.rotation_euler = (0.0, -0.0, 1.571)
ob_cube_013.scale = (0.7717, 0.03858, 0.07817)
ob_cube_013.lineart.crease_threshold = 0.0
ob_cube_015.parent = ob_cube_011
ob_cube_015.matrix_parent_inverse = Matrix(((21.5, 0.221, 0.007576, -18.3), (-0.05139, 5.003, -0.0771, -2.901), (-0.0005294, 0.01597, 1.037, -1.097), (0.0, 0.0, 0.0, 1.0)))
ob_cube_015.location = (0.761, 0.04258, 0.4323)
ob_cube_015.rotation_euler = (0.0, -0.0, 1.571)
ob_cube_015.scale = (0.7717, 0.03858, 0.06681)
ob_cube_015.lineart.crease_threshold = 0.0
ob_cube_016.parent = ob_cube_011
ob_cube_016.matrix_parent_inverse = Matrix(((21.5, 0.221, 0.007576, -18.3), (-0.05139, 5.003, -0.0771, -2.901), (-0.0005294, 0.01597, 1.037, -1.097), (0.0, 0.0, 0.0, 1.0)))
ob_cube_016.location = (0.761, 0.04258, 1.546)
ob_cube_016.rotation_euler = (0.0, -0.0, 1.571)
ob_cube_016.scale = (0.7717, 0.03858, 0.07817)
ob_cube_016.lineart.crease_threshold = 0.0

# ---- collection membership
col_collection_1.objects.link(ob_cylinder)
col_collection_1.objects.link(ob_cube_014)
col_collection_1.objects.link(ob_cube_007)
col_collection_1.objects.link(ob_cube_006)
col_collection_1.objects.link(ob_cube_005)
col_collection_1.objects.link(ob_cube_004)
col_collection_1.objects.link(ob_cube_002)
col_collection_1.objects.link(ob_cube_001)
col_collection_1.objects.link(ob_cube)
col_collection_1.objects.link(ob_cube_003)
col_collection_1.objects.link(ob_lamp)
col_collection_1.objects.link(ob_camera)
col_collection_1.objects.link(ob_cube_011)
col_collection_1.objects.link(ob_cube_012)
col_collection_1.objects.link(ob_cube_008)
col_collection_1.objects.link(ob_cube_009)
col_collection_1.objects.link(ob_cube_010)
col_collection_1.objects.link(ob_cube_013)
col_collection_1.objects.link(ob_cube_015)
col_collection_1.objects.link(ob_cube_016)

# ---- scene / render settings (as saved in the file)
scene.camera = ob_camera
scene.frame_start = 1; scene.frame_end = 250; scene.frame_set(1)
scene.render.engine = 'BLENDER_EEVEE_NEXT'
scene.render.resolution_percentage = 50
scene.render.dither_intensity = 0.0
scene.cycles.use_denoising = False
scene.cycles.samples = 10
scene.cycles.sampling_pattern = 'TABULATED_SOBOL'
scene.cycles.light_sampling_threshold = 0.0
scene.cycles.use_adaptive_sampling = False
scene.cycles.use_light_tree = False
scene.cycles.blur_glossy = 0.0
scene.cycles.pixel_filter_type = 'GAUSSIAN'
scene.cycles.sample_clamp_indirect = 0.0
scene.view_settings.view_transform = 'Standard'
bpy.context.view_layer.update()
